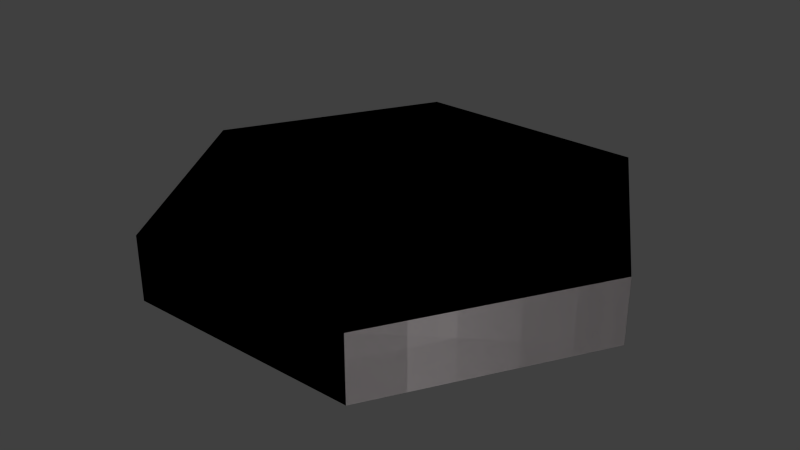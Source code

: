 # Source: brick.blend  (saved by Blender 2.67.0; exported with 4.5.12 LTS)
import bpy
from mathutils import Matrix  # noqa: F401  (used for matrix-valued properties, if any)

bpy.ops.wm.read_factory_settings(use_empty=True)
scene = bpy.context.scene
scene.name = 'Scene'

# ---- collections
col_collection_1 = bpy.data.collections.new('Collection 1'); scene.collection.children.link(col_collection_1)

# ---- materials (node trees are filled in below, after node groups)
mat_fr1tz_alux1_shapes_brick_mat2 = bpy.data.materials.new('fr1tz_alux1_shapes_brick_mat2')
mat_fr1tz_alux1_shapes_brick_mat2.alpha_threshold = 0.0
mat_fr1tz_alux1_shapes_brick_mat2.use_transparent_shadow = False
mat_fr1tz_alux1_shapes_brick_mat2.diffuse_color = (0.2079, 0.1918, 0.1943, 1.0)
mat_fr1tz_alux1_shapes_brick_mat2.specular_color = (0.3185, 0.3185, 0.3185)
mat_fr1tz_alux1_shapes_brick_mat2.roughness = 0.5
mat_fr1tz_alux1_shapes_brick_mat2.line_color = (0.0, 0.0, 0.0, 1.0)
mat_fr1tz_alux1_shapes_collisionmat = bpy.data.materials.new('fr1tz_alux1_shapes_collisionmat')
mat_fr1tz_alux1_shapes_collisionmat.alpha_threshold = 0.0
mat_fr1tz_alux1_shapes_collisionmat.use_transparent_shadow = False
mat_fr1tz_alux1_shapes_collisionmat.diffuse_color = (0.2079, 0.1918, 0.1943, 1.0)
mat_fr1tz_alux1_shapes_collisionmat.specular_color = (0.3185, 0.3185, 0.3185)
mat_fr1tz_alux1_shapes_collisionmat.roughness = 0.5
mat_fr1tz_alux1_shapes_collisionmat.line_color = (0.0, 0.0, 0.0, 1.0)
mat_fr1tz_alux1_shapes_brick_mat1 = bpy.data.materials.new('fr1tz_alux1_shapes_brick_mat1')
mat_fr1tz_alux1_shapes_brick_mat1.alpha_threshold = 0.0
mat_fr1tz_alux1_shapes_brick_mat1.use_transparent_shadow = False
mat_fr1tz_alux1_shapes_brick_mat1.diffuse_color = (0.2079, 0.1918, 0.1943, 1.0)
mat_fr1tz_alux1_shapes_brick_mat1.specular_color = (0.3185, 0.3185, 0.3185)
mat_fr1tz_alux1_shapes_brick_mat1.roughness = 0.5
mat_fr1tz_alux1_shapes_brick_mat1.line_color = (0.0, 0.0, 0.0, 1.0)

# ---- material node trees

# ---- world
world_world = bpy.data.worlds.new('World'); scene.world = world_world
world_world.color = (0.05088, 0.05088, 0.05088)
world_world.use_sun_shadow = False
world_world.sun_shadow_jitter_overblur = 0.0
world_world.cycles.sampling_method = 'MANUAL'
world_world.cycles.sample_map_resolution = 256

# ---- meshes
me_cylinder_003 = bpy.data.meshes.new('Cylinder.003')
me_cylinder_003.from_pydata([(0.7271, -1.987e-08, 0.469), (0.7271, -1.987e-08, 0.6657), (0.3635, -0.6297, 0.469), (0.3635, -0.6297, 0.6657), (-0.3635, -0.6297, 0.469), (-0.3635, -0.6297, 0.6657), (-0.7271, -1.987e-08, 0.469), (-0.7271, -1.987e-08, 0.6657), (-0.3635, 0.6297, 0.469), (-0.3635, 0.6297, 0.6657), (0.3635, 0.6297, 0.469), (0.3635, 0.6297, 0.6657)], [], [(0, 1, 3, 2), (2, 3, 5, 4), (4, 5, 7, 6), (6, 7, 9, 8), (3, 1, 11, 9, 7, 5), (10, 11, 1, 0), (8, 9, 11, 10)])
_uv = me_cylinder_003.uv_layers.new(name='UVMap')
_uv.uv.foreach_set('vector', [0.0, 0.0, 1.0, 0.0, 1.0, 1.0, 0.0, 1.0, 0.0, 0.0, 1.0, 0.0, 1.0, 1.0, 0.0, 1.0, 0.0, 0.0, 1.0, 0.0, 1.0, 1.0, 0.0, 1.0, 0.0, 0.0, 1.0, 0.0, 1.0, 1.0, 0.0, 1.0, 0.5, 1.0, 0.933, 0.75, 0.933, 0.25, 0.5, 0.0, 0.06699, 0.25, 0.06699, 0.75, 0.0, 0.0, 1.0, 0.0, 1.0, 1.0, 0.0, 1.0, 0.0, 0.0, 1.0, 0.0, 1.0, 1.0, 0.0, 1.0])
me_cylinder_003.materials.append(mat_fr1tz_alux1_shapes_brick_mat2)
me_cylinder_003.use_remesh_preserve_volume = False
me_cylinder_003.use_remesh_preserve_attributes = False
me_cylinder_003.use_mirror_vertex_groups = False
me_cylinder_003.update()
me_cylinder_001 = bpy.data.meshes.new('Cylinder.001')
me_cylinder_001.from_pydata([(0.7271, -1.987e-08, 0.469), (0.7271, -1.987e-08, 0.6657), (0.3635, -0.6297, 0.469), (0.3635, -0.6297, 0.6657), (-0.3635, -0.6297, 0.469), (-0.3635, -0.6297, 0.6657), (-0.7271, -1.987e-08, 0.469), (-0.7271, -1.987e-08, 0.6657), (-0.3635, 0.6297, 0.469), (-0.3635, 0.6297, 0.6657), (0.3635, 0.6297, 0.469), (0.3635, 0.6297, 0.6657)], [], [(0, 1, 3, 2), (2, 3, 5, 4), (4, 5, 7, 6), (6, 7, 9, 8), (3, 1, 11, 9, 7, 5), (10, 11, 1, 0), (8, 9, 11, 10)])
_uv = me_cylinder_001.uv_layers.new(name='UVMap')
_uv.uv.foreach_set('vector', [0.0, 0.0, 1.0, 0.0, 1.0, 1.0, 0.0, 1.0, 0.0, 0.0, 1.0, 0.0, 1.0, 1.0, 0.0, 1.0, 0.0, 0.0, 1.0, 0.0, 1.0, 1.0, 0.0, 1.0, 0.0, 0.0, 1.0, 0.0, 1.0, 1.0, 0.0, 1.0, 0.5, 1.0, 0.933, 0.75, 0.933, 0.25, 0.5, 0.0, 0.06699, 0.25, 0.06699, 0.75, 0.0, 0.0, 1.0, 0.0, 1.0, 1.0, 0.0, 1.0, 0.0, 0.0, 1.0, 0.0, 1.0, 1.0, 0.0, 1.0])
me_cylinder_001.materials.append(mat_fr1tz_alux1_shapes_collisionmat)
me_cylinder_001.use_remesh_preserve_volume = False
me_cylinder_001.use_remesh_preserve_attributes = False
me_cylinder_001.use_mirror_vertex_groups = False
me_cylinder_001.update()
me_cylinder = bpy.data.meshes.new('Cylinder')
me_cylinder.from_pydata([(0.7271, -1.987e-08, 0.469), (0.7271, -1.987e-08, 0.6657), (0.3635, -0.6297, 0.469), (0.3635, -0.6297, 0.6657), (-0.3635, -0.6297, 0.469), (-0.3635, -0.6297, 0.6657), (-0.7271, -1.987e-08, 0.469), (-0.7271, -1.987e-08, 0.6657), (-0.3635, 0.6297, 0.469), (-0.3635, 0.6297, 0.6657), (0.3635, 0.6297, 0.469), (0.3635, 0.6297, 0.6657)], [], [(0, 1, 3, 2), (2, 3, 5, 4), (4, 5, 7, 6), (6, 7, 9, 8), (3, 1, 11, 9, 7, 5), (10, 11, 1, 0), (8, 9, 11, 10)])
_uv = me_cylinder.uv_layers.new(name='UVMap')
_uv.uv.foreach_set('vector', [0.0, 0.0, 1.0, 0.0, 1.0, 1.0, 0.0, 1.0, 0.0, 0.0, 1.0, 0.0, 1.0, 1.0, 0.0, 1.0, 0.0, 0.0, 1.0, 0.0, 1.0, 1.0, 0.0, 1.0, 0.0, 0.0, 1.0, 0.0, 1.0, 1.0, 0.0, 1.0, 0.5, 1.0, 0.933, 0.75, 0.933, 0.25, 0.5, 0.0, 0.06699, 0.25, 0.06699, 0.75, 0.0, 0.0, 1.0, 0.0, 1.0, 1.0, 0.0, 1.0, 0.0, 0.0, 1.0, 0.0, 1.0, 1.0, 0.0, 1.0])
me_cylinder.materials.append(mat_fr1tz_alux1_shapes_brick_mat1)
me_cylinder.use_remesh_preserve_volume = False
me_cylinder.use_remesh_preserve_attributes = False
me_cylinder.use_mirror_vertex_groups = False
me_cylinder.update()

# ---- objects
ob_shape2mesh = bpy.data.objects.new('shape2mesh', me_cylinder_003)
ob_collision_1 = bpy.data.objects.new('Collision-1', me_cylinder_001)
ob_shape1mesh = bpy.data.objects.new('shape1mesh', me_cylinder)

# ---- transforms, parenting, visibility, modifiers, constraints
ob_shape2mesh.location = (0.0, 0.0, -0.6627)
ob_shape2mesh.lineart.crease_threshold = 0.0
ob_collision_1.location = (0.0, 0.0, -0.6627)
ob_collision_1.lineart.crease_threshold = 0.0
ob_shape1mesh.location = (0.0, 0.0, -0.6627)
ob_shape1mesh.lineart.crease_threshold = 0.0

# ---- collection membership
col_collection_1.objects.link(ob_shape2mesh)
col_collection_1.objects.link(ob_collision_1)
col_collection_1.objects.link(ob_shape1mesh)

# ---- scene / render settings (as saved in the file)
scene.frame_start = 1; scene.frame_end = 250; scene.frame_set(1)
scene.render.engine = 'BLENDER_EEVEE_NEXT'
scene.render.image_settings.color_mode = 'RGB'
scene.render.image_settings.compression = 90
scene.render.resolution_percentage = 50
scene.render.dither_intensity = 0.0
scene.render.bake_margin = 2
scene.render.bake_bias = 0.0
scene.cycles.use_denoising = False
scene.cycles.samples = 10
scene.cycles.sampling_pattern = 'TABULATED_SOBOL'
scene.cycles.light_sampling_threshold = 0.0
scene.cycles.use_adaptive_sampling = False
scene.cycles.use_light_tree = False
scene.cycles.blur_glossy = 0.0
scene.cycles.volume_bounces = 1
scene.cycles.pixel_filter_type = 'GAUSSIAN'
scene.cycles.sample_clamp_indirect = 0.0
scene.view_settings.view_transform = 'Standard'
bpy.context.view_layer.update()

# ---- added for rendering (the .blend has no active camera and no usable light): camera, sun
cam_auto = bpy.data.cameras.new('AutoCamera')
cam_auto.lens = 50.0
cam_auto.sensor_width = 36.0
cam_auto.clip_end = 1000.0
ob_auto_camera = bpy.data.objects.new('AutoCamera', cam_auto)
scene.collection.objects.link(ob_auto_camera)
ob_auto_camera.location = (1.78909, -2.14691, 1.33595)
ob_auto_camera.rotation_euler = (1.09748, -7.21219e-08, 0.694738)
scene.camera = ob_auto_camera
light_auto_sun = bpy.data.lights.new('AutoSun', 'SUN')
light_auto_sun.energy = 3.0
light_auto_sun.angle = 0.0523599
ob_auto_sun = bpy.data.objects.new('AutoSun', light_auto_sun)
scene.collection.objects.link(ob_auto_sun)
ob_auto_sun.rotation_euler = (0.872665, 0.174533, 0.523599)
bpy.context.view_layer.update()
